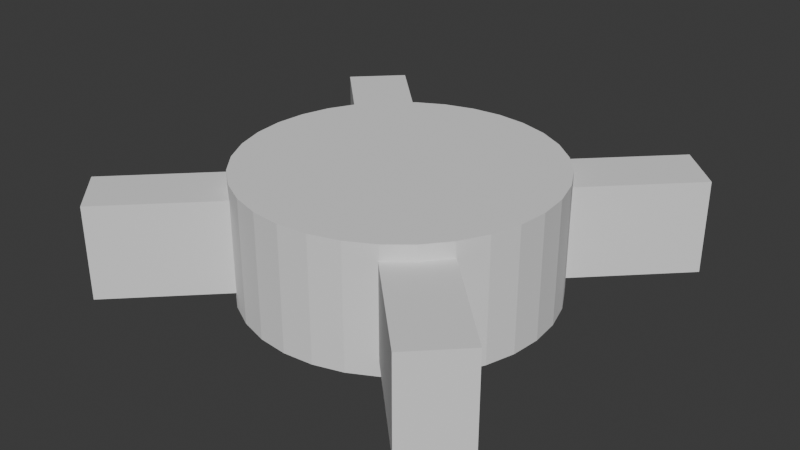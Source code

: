 # Source: SlipTable.blend  (saved by Blender 4.4.32; exported with 4.5.12 LTS)
import bpy
from mathutils import Matrix  # noqa: F401  (used for matrix-valued properties, if any)

bpy.ops.wm.read_factory_settings(use_empty=True)
scene = bpy.context.scene
scene.name = 'Scene'

# ---- collections
col_collection = bpy.data.collections.new('Collection'); scene.collection.children.link(col_collection)

# ---- world
world_world = bpy.data.worlds.new('World'); scene.world = world_world
world_world.use_nodes = True; world_world.node_tree.nodes.clear()
_N = world_world.node_tree.nodes; _L = world_world.node_tree.links
n0 = _N.new('ShaderNodeOutputWorld'); n0.name = 'World Output'; n0.location = (300, 300)
n1 = _N.new('ShaderNodeBackground'); n1.name = 'Background'; n1.location = (10, 300)
n1.inputs[0].default_value = (0.05088, 0.05088, 0.05088, 1.0)
_L.new(n1.outputs[0], n0.inputs[0])
n0.is_active_output = True
world_world.color = (0.05088, 0.05088, 0.05088)
world_world.sun_shadow_jitter_overblur = 0.0

# ---- meshes
me_cube_001 = bpy.data.meshes.new('Cube.001')
me_cube_001.from_pydata([(-1.0, -1.0, -1.0), (-1.0, -1.0, 1.0), (-1.0, 1.0, -1.0), (-1.0, 1.0, 1.0), (1.0, -1.0, -1.0), (1.0, -1.0, 1.0), (1.0, 1.0, -1.0), (1.0, 1.0, 1.0)], [], [(0, 1, 3, 2), (2, 3, 7, 6), (6, 7, 5, 4), (4, 5, 1, 0), (2, 6, 4, 0), (7, 3, 1, 5)])
_uv = me_cube_001.uv_layers.new(name='UVMap')
_uv.uv.foreach_set('vector', [0.375, 0.0, 0.625, 0.0, 0.625, 0.25, 0.375, 0.25, 0.375, 0.25, 0.625, 0.25, 0.625, 0.5, 0.375, 0.5, 0.375, 0.5, 0.625, 0.5, 0.625, 0.75, 0.375, 0.75, 0.375, 0.75, 0.625, 0.75, 0.625, 1.0, 0.375, 1.0, 0.125, 0.5, 0.375, 0.5, 0.375, 0.75, 0.125, 0.75, 0.625, 0.5, 0.875, 0.5, 0.875, 0.75, 0.625, 0.75])
me_cube_001.update()
me_cube_002 = bpy.data.meshes.new('Cube.002')
me_cube_002.from_pydata([(-1.0, -1.0, -1.0), (-1.0, -1.0, 1.0), (-1.0, 1.0, -1.0), (-1.0, 1.0, 1.0), (1.0, -1.0, -1.0), (1.0, -1.0, 1.0), (1.0, 1.0, -1.0), (1.0, 1.0, 1.0)], [], [(0, 1, 3, 2), (2, 3, 7, 6), (6, 7, 5, 4), (4, 5, 1, 0), (2, 6, 4, 0), (7, 3, 1, 5)])
_uv = me_cube_002.uv_layers.new(name='UVMap')
_uv.uv.foreach_set('vector', [0.375, 0.0, 0.625, 0.0, 0.625, 0.25, 0.375, 0.25, 0.375, 0.25, 0.625, 0.25, 0.625, 0.5, 0.375, 0.5, 0.375, 0.5, 0.625, 0.5, 0.625, 0.75, 0.375, 0.75, 0.375, 0.75, 0.625, 0.75, 0.625, 1.0, 0.375, 1.0, 0.125, 0.5, 0.375, 0.5, 0.375, 0.75, 0.125, 0.75, 0.625, 0.5, 0.875, 0.5, 0.875, 0.75, 0.625, 0.75])
me_cube_002.update()
me_cylinder_001 = bpy.data.meshes.new('Cylinder.001')
me_cylinder_001.from_pydata([(0.0, 1.0, -1.0), (0.0, 1.0, 1.0), (0.1951, 0.9808, -1.0), (0.1951, 0.9808, 1.0), (0.3827, 0.9239, -1.0), (0.3827, 0.9239, 1.0), (0.5556, 0.8315, -1.0), (0.5556, 0.8315, 1.0), (0.7071, 0.7071, -1.0), (0.7071, 0.7071, 1.0), (0.8315, 0.5556, -1.0), (0.8315, 0.5556, 1.0), (0.9239, 0.3827, -1.0), (0.9239, 0.3827, 1.0), (0.9808, 0.1951, -1.0), (0.9808, 0.1951, 1.0), (1.0, 0.0, -1.0), (1.0, 0.0, 1.0), (0.9808, -0.1951, -1.0), (0.9808, -0.1951, 1.0), (0.9239, -0.3827, -1.0), (0.9239, -0.3827, 1.0), (0.8315, -0.5556, -1.0), (0.8315, -0.5556, 1.0), (0.7071, -0.7071, -1.0), (0.7071, -0.7071, 1.0), (0.5556, -0.8315, -1.0), (0.5556, -0.8315, 1.0), (0.3827, -0.9239, -1.0), (0.3827, -0.9239, 1.0), (0.1951, -0.9808, -1.0), (0.1951, -0.9808, 1.0), (0.0, -1.0, -1.0), (0.0, -1.0, 1.0), (-0.1951, -0.9808, -1.0), (-0.1951, -0.9808, 1.0), (-0.3827, -0.9239, -1.0), (-0.3827, -0.9239, 1.0), (-0.5556, -0.8315, -1.0), (-0.5556, -0.8315, 1.0), (-0.7071, -0.7071, -1.0), (-0.7071, -0.7071, 1.0), (-0.8315, -0.5556, -1.0), (-0.8315, -0.5556, 1.0), (-0.9239, -0.3827, -1.0), (-0.9239, -0.3827, 1.0), (-0.9808, -0.1951, -1.0), (-0.9808, -0.1951, 1.0), (-1.0, 0.0, -1.0), (-1.0, 0.0, 1.0), (-0.9808, 0.1951, -1.0), (-0.9808, 0.1951, 1.0), (-0.9239, 0.3827, -1.0), (-0.9239, 0.3827, 1.0), (-0.8315, 0.5556, -1.0), (-0.8315, 0.5556, 1.0), (-0.7071, 0.7071, -1.0), (-0.7071, 0.7071, 1.0), (-0.5556, 0.8315, -1.0), (-0.5556, 0.8315, 1.0), (-0.3827, 0.9239, -1.0), (-0.3827, 0.9239, 1.0), (-0.1951, 0.9808, -1.0), (-0.1951, 0.9808, 1.0)], [], [(0, 1, 3, 2), (2, 3, 5, 4), (4, 5, 7, 6), (6, 7, 9, 8), (8, 9, 11, 10), (10, 11, 13, 12), (12, 13, 15, 14), (14, 15, 17, 16), (16, 17, 19, 18), (18, 19, 21, 20), (20, 21, 23, 22), (22, 23, 25, 24), (24, 25, 27, 26), (26, 27, 29, 28), (28, 29, 31, 30), (30, 31, 33, 32), (32, 33, 35, 34), (34, 35, 37, 36), (36, 37, 39, 38), (38, 39, 41, 40), (40, 41, 43, 42), (42, 43, 45, 44), (44, 45, 47, 46), (46, 47, 49, 48), (48, 49, 51, 50), (50, 51, 53, 52), (52, 53, 55, 54), (54, 55, 57, 56), (56, 57, 59, 58), (58, 59, 61, 60), (3, 1, 63, 61, 59, 57, 55, 53, 51, 49, 47, 45, 43, 41, 39, 37, 35, 33, 31, 29, 27, 25, 23, 21, 19, 17, 15, 13, 11, 9, 7, 5), (60, 61, 63, 62), (62, 63, 1, 0), (0, 2, 4, 6, 8, 10, 12, 14, 16, 18, 20, 22, 24, 26, 28, 30, 32, 34, 36, 38, 40, 42, 44, 46, 48, 50, 52, 54, 56, 58, 60, 62)])
_uv = me_cylinder_001.uv_layers.new(name='UVMap')
_uv.uv.foreach_set('vector', [1.0, 0.5, 1.0, 1.0, 0.9688, 1.0, 0.9688, 0.5, 0.9688, 0.5, 0.9688, 1.0, 0.9375, 1.0, 0.9375, 0.5, 0.9375, 0.5, 0.9375, 1.0, 0.9062, 1.0, 0.9062, 0.5, 0.9062, 0.5, 0.9062, 1.0, 0.875, 1.0, 0.875, 0.5, 0.875, 0.5, 0.875, 1.0, 0.8438, 1.0, 0.8438, 0.5, 0.8438, 0.5, 0.8438, 1.0, 0.8125, 1.0, 0.8125, 0.5, 0.8125, 0.5, 0.8125, 1.0, 0.7812, 1.0, 0.7812, 0.5, 0.7812, 0.5, 0.7812, 1.0, 0.75, 1.0, 0.75, 0.5, 0.75, 0.5, 0.75, 1.0, 0.7188, 1.0, 0.7188, 0.5, 0.7188, 0.5, 0.7188, 1.0, 0.6875, 1.0, 0.6875, 0.5, 0.6875, 0.5, 0.6875, 1.0, 0.6562, 1.0, 0.6562, 0.5, 0.6562, 0.5, 0.6562, 1.0, 0.625, 1.0, 0.625, 0.5, 0.625, 0.5, 0.625, 1.0, 0.5938, 1.0, 0.5938, 0.5, 0.5938, 0.5, 0.5938, 1.0, 0.5625, 1.0, 0.5625, 0.5, 0.5625, 0.5, 0.5625, 1.0, 0.5312, 1.0, 0.5312, 0.5, 0.5312, 0.5, 0.5312, 1.0, 0.5, 1.0, 0.5, 0.5, 0.5, 0.5, 0.5, 1.0, 0.4688, 1.0, 0.4688, 0.5, 0.4688, 0.5, 0.4688, 1.0, 0.4375, 1.0, 0.4375, 0.5, 0.4375, 0.5, 0.4375, 1.0, 0.4062, 1.0, 0.4062, 0.5, 0.4062, 0.5, 0.4062, 1.0, 0.375, 1.0, 0.375, 0.5, 0.375, 0.5, 0.375, 1.0, 0.3438, 1.0, 0.3438, 0.5, 0.3438, 0.5, 0.3438, 1.0, 0.3125, 1.0, 0.3125, 0.5, 0.3125, 0.5, 0.3125, 1.0, 0.2812, 1.0, 0.2812, 0.5, 0.2812, 0.5, 0.2812, 1.0, 0.25, 1.0, 0.25, 0.5, 0.25, 0.5, 0.25, 1.0, 0.2188, 1.0, 0.2188, 0.5, 0.2188, 0.5, 0.2188, 1.0, 0.1875, 1.0, 0.1875, 0.5, 0.1875, 0.5, 0.1875, 1.0, 0.1562, 1.0, 0.1562, 0.5, 0.1562, 0.5, 0.1562, 1.0, 0.125, 1.0, 0.125, 0.5, 0.125, 0.5, 0.125, 1.0, 0.09375, 1.0, 0.09375, 0.5, 0.09375, 0.5, 0.09375, 1.0, 0.0625, 1.0, 0.0625, 0.5, 0.2968, 0.4854, 0.25, 0.49, 0.2032, 0.4854, 0.1582, 0.4717, 0.1167, 0.4496, 0.08029, 0.4197, 0.05045, 0.3833, 0.02827, 0.3418, 0.01461, 0.2968, 0.01, 0.25, 0.01461, 0.2032, 0.02827, 0.1582, 0.05045, 0.1167, 0.08029, 0.08029, 0.1167, 0.05045, 0.1582, 0.02827, 0.2032, 0.01461, 0.25, 0.01, 0.2968, 0.01461, 0.3418, 0.02827, 0.3833, 0.05045, 0.4197, 0.08029, 0.4496, 0.1167, 0.4717, 0.1582, 0.4854, 0.2032, 0.49, 0.25, 0.4854, 0.2968, 0.4717, 0.3418, 0.4496, 0.3833, 0.4197, 0.4197, 0.3833, 0.4496, 0.3418, 0.4717, 0.0625, 0.5, 0.0625, 1.0, 0.03125, 1.0, 0.03125, 0.5, 0.03125, 0.5, 0.03125, 1.0, 0.0, 1.0, 0.0, 0.5, 0.75, 0.49, 0.7968, 0.4854, 0.8418, 0.4717, 0.8833, 0.4496, 0.9197, 0.4197, 0.9496, 0.3833, 0.9717, 0.3418, 0.9854, 0.2968, 0.99, 0.25, 0.9854, 0.2032, 0.9717, 0.1582, 0.9496, 0.1167, 0.9197, 0.08029, 0.8833, 0.05045, 0.8418, 0.02827, 0.7968, 0.01461, 0.75, 0.01, 0.7032, 0.01461, 0.6582, 0.02827, 0.6167, 0.05045, 0.5803, 0.08029, 0.5504, 0.1167, 0.5283, 0.1582, 0.5146, 0.2032, 0.51, 0.25, 0.5146, 0.2968, 0.5283, 0.3418, 0.5504, 0.3833, 0.5803, 0.4197, 0.6167, 0.4496, 0.6582, 0.4717, 0.7032, 0.4854])
me_cylinder_001.update()

# ---- objects
ob_tablearm1 = bpy.data.objects.new('TableArm1', me_cube_001)
ob_tablearm2 = bpy.data.objects.new('TableArm2', me_cube_002)
ob_sliptable = bpy.data.objects.new('SlipTable', me_cylinder_001)

# ---- transforms, parenting, visibility, modifiers, constraints
ob_tablearm1.parent = ob_sliptable
ob_tablearm1.matrix_parent_inverse = Matrix(((0.2, -0.0, 0.0, -0.0), (-0.0, 0.2, -0.0, 0.0), (0.0, -0.0, 1.0, -0.0), (-0.0, 0.0, -0.0, 1.0)))
ob_tablearm1.location = (0.0, 0.0, 0.0)
ob_tablearm1.rotation_euler = (0.0, 0.0, 0.7854)
ob_tablearm1.scale = (9.0, 1.0, 0.75)
ob_tablearm2.parent = ob_sliptable
ob_tablearm2.matrix_parent_inverse = Matrix(((0.2, -0.0, 0.0, -0.0), (-0.0, 0.2, -0.0, 0.0), (0.0, -0.0, 1.0, -0.0), (-0.0, 0.0, -0.0, 1.0)))
ob_tablearm2.location = (0.0, 0.0, 0.0)
ob_tablearm2.rotation_euler = (0.0, 0.0, -0.7854)
ob_tablearm2.scale = (9.0, 1.0, 0.75)
ob_sliptable.location = (0.0, 0.0, 0.0)
ob_sliptable.scale = (2.5, 2.5, 1.0)
_m = ob_sliptable.modifiers.new('SimpleDeform', 'SIMPLE_DEFORM')
_m.deform_method = 'STRETCH'
_m.deform_axis = 'Z'
_m.factor = 0.0
_m.angle = 0.0

# ---- collection membership
col_collection.objects.link(ob_tablearm1)
col_collection.objects.link(ob_tablearm2)
col_collection.objects.link(ob_sliptable)

# ---- scene / render settings (as saved in the file)
scene.frame_start = 1; scene.frame_end = 250; scene.frame_set(1)
scene.render.engine = 'BLENDER_EEVEE_NEXT'
bpy.context.view_layer.update()

# ---- added for rendering (the .blend has no active camera and no usable light): camera, sun
cam_auto = bpy.data.cameras.new('AutoCamera')
cam_auto.lens = 50.0
cam_auto.sensor_width = 36.0
cam_auto.clip_end = 1000.0
ob_auto_camera = bpy.data.objects.new('AutoCamera', cam_auto)
scene.collection.objects.link(ob_auto_camera)
ob_auto_camera.location = (9.43548, -11.3226, 7.54838)
ob_auto_camera.rotation_euler = (1.09748, -7.21219e-08, 0.694738)
scene.camera = ob_auto_camera
light_auto_sun = bpy.data.lights.new('AutoSun', 'SUN')
light_auto_sun.energy = 3.0
light_auto_sun.angle = 0.0523599
ob_auto_sun = bpy.data.objects.new('AutoSun', light_auto_sun)
scene.collection.objects.link(ob_auto_sun)
ob_auto_sun.rotation_euler = (0.872665, 0.174533, 0.523599)
bpy.context.view_layer.update()
